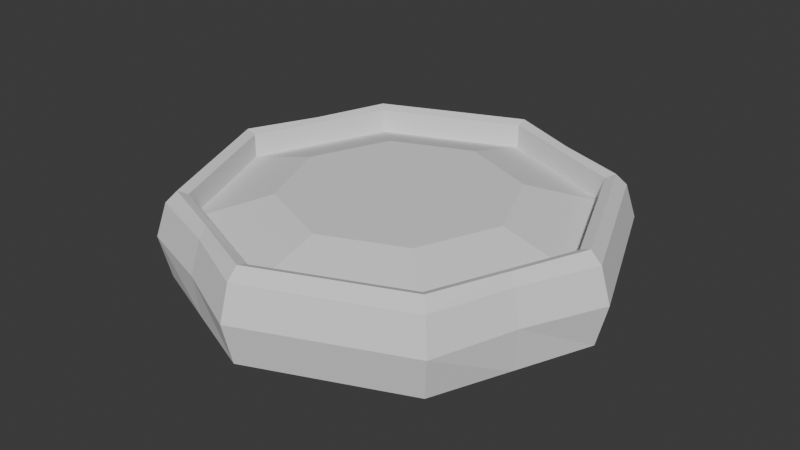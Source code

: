 # Source: botBase.blend  (saved by Blender 4.1.24; exported with 4.5.12 LTS)
import bpy
from mathutils import Matrix  # noqa: F401  (used for matrix-valued properties, if any)

bpy.ops.wm.read_factory_settings(use_empty=True)
scene = bpy.context.scene
scene.name = 'Scene'

# ---- collections
col_collection = bpy.data.collections.new('Collection'); scene.collection.children.link(col_collection)

# ---- world
world_world = bpy.data.worlds.new('World'); scene.world = world_world
world_world.use_nodes = True; world_world.node_tree.nodes.clear()
_N = world_world.node_tree.nodes; _L = world_world.node_tree.links
n0 = _N.new('ShaderNodeOutputWorld'); n0.name = 'World Output'; n0.location = (300, 300)
n1 = _N.new('ShaderNodeBackground'); n1.name = 'Background'; n1.location = (10, 300)
n1.inputs[0].default_value = (0.05088, 0.05088, 0.05088, 1.0)
_L.new(n1.outputs[0], n0.inputs[0])
n0.is_active_output = True
world_world.color = (0.05088, 0.05088, 0.05088)
world_world.use_sun_shadow = False
world_world.sun_shadow_jitter_overblur = 0.0

# ---- meshes
me_cylinder = bpy.data.meshes.new('Cylinder')
me_cylinder.from_pydata([(0.0, 5.0, -0.5), (0.0, 5.25, 0.5), (3.536, 3.536, -0.5), (3.712, 3.712, 0.5), (5.0, 0.0, -0.5), (5.25, 0.0, 0.5), (3.536, -3.536, -0.5), (3.712, -3.712, 0.5), (0.0, -5.0, -0.5), (0.0, -5.25, 0.5), (-3.536, -3.536, -0.5), (-3.712, -3.712, 0.5), (-5.0, 0.0, -0.5), (-5.25, 0.0, 0.5), (-3.536, 3.536, -0.5), (-3.712, 3.712, 0.5), (3.182, 3.182, 0.9), (0.0, 4.5, 0.9), (4.5, 0.0, 0.9), (3.182, -3.182, 0.9), (0.0, -4.5, 0.9), (-3.182, -3.182, 0.9), (-4.5, 0.0, 0.9), (-3.182, 3.182, 0.9), (3.536, 3.536, 1.3), (0.0, 5.0, 1.3), (5.0, 0.0, 1.3), (3.536, -3.536, 1.3), (0.0, -5.0, 1.3), (-3.536, -3.536, 1.3), (-5.0, 0.0, 1.3), (-3.536, 3.536, 1.3), (1.909, 1.909, 1.4), (0.0, 2.7, 1.4), (2.7, 0.0, 1.4), (1.909, -1.909, 1.4), (0.0, -2.7, 1.4), (-1.909, -1.909, 1.4), (-2.7, 0.0, 1.4), (-1.909, 1.909, 1.4), (1.768, 4.268, -0.5), (1.816, 4.385, 0.5086), (1.73, 4.176, 1.291), (-1.768, -4.268, -0.5), (-1.816, -4.385, 0.5086), (-1.73, -4.176, 1.291), (4.268, -1.768, -0.5), (4.385, -1.816, 0.5086), (-4.268, 1.768, -0.5), (-4.385, 1.816, 0.5086), (4.176, -1.73, 1.291), (-4.176, 1.73, 1.291), (3.349, 3.349, 1.564), (3.182, 3.182, 1.479), (0.0, 4.736, 1.564), (0.0, 4.5, 1.479), (4.5, 0.0, 1.479), (4.736, 0.0, 1.564), (3.349, -3.349, 1.564), (3.182, -3.182, 1.479), (0.0, -4.5, 1.479), (0.0, -4.736, 1.564), (-3.349, -3.349, 1.564), (-3.182, -3.182, 1.479), (-4.5, 0.0, 1.479), (-4.736, 0.0, 1.564), (-3.349, 3.349, 1.564), (-3.182, 3.182, 1.479), (1.591, 3.841, 1.479), (1.662, 4.013, 1.539), (-1.591, -3.841, 1.479), (-1.662, -4.013, 1.539), (3.841, -1.591, 1.479), (4.013, -1.662, 1.539), (-3.841, 1.591, 1.479), (-4.013, 1.662, 1.539)], [], [(40, 41, 3, 2), (2, 3, 5, 4), (46, 47, 7, 6), (6, 7, 9, 8), (43, 44, 11, 10), (10, 11, 13, 12), (45, 28, 61, 71), (48, 49, 15, 14), (14, 15, 1, 0), (48, 46, 6, 8, 43, 10, 12), (17, 23, 39, 33), (49, 13, 30, 51), (5, 3, 24, 26), (28, 27, 58, 61), (50, 26, 57, 73), (9, 7, 27, 28), (26, 24, 52, 57), (13, 11, 29, 30), (31, 51, 75, 66), (24, 42, 69, 52), (21, 22, 64, 63), (18, 19, 59, 72, 56), (23, 17, 55, 67), (19, 20, 60, 59), (29, 45, 71, 62), (27, 50, 73, 58), (44, 9, 28, 45), (30, 29, 62, 65), (51, 30, 65, 75), (47, 5, 26, 50), (1, 15, 31, 25), (41, 1, 25, 42), (25, 31, 66, 54), (16, 18, 56, 53), (32, 33, 39, 38, 37, 36, 35, 34), (22, 21, 37, 38), (20, 19, 35, 36), (18, 16, 32, 34), (23, 22, 38, 39), (21, 20, 36, 37), (19, 18, 34, 35), (16, 17, 33, 32), (3, 41, 42, 24), (42, 25, 54, 69), (0, 1, 41, 40), (11, 44, 45, 29), (22, 23, 67, 74, 64), (8, 9, 44, 43), (7, 47, 50, 27), (20, 21, 63, 70, 60), (15, 49, 51, 31), (0, 40, 2, 4, 46, 48, 14), (12, 13, 49, 48), (4, 5, 47, 46), (69, 54, 55, 68), (57, 52, 53, 56), (73, 57, 56, 72), (61, 58, 59, 60), (71, 61, 60, 70), (65, 62, 63, 64), (75, 65, 64, 74), (54, 66, 67, 55), (52, 69, 68, 53), (62, 71, 70, 63), (58, 73, 72, 59), (66, 75, 74, 67), (17, 16, 53, 68, 55)])
_uv = me_cylinder.uv_layers.new(name='UVMap')
_uv.uv.foreach_set('vector', [0.9375, 0.5, 0.9375, 1.0, 0.875, 1.0, 0.875, 0.5, 0.875, 0.5, 0.875, 1.0, 0.75, 1.0, 0.75, 0.5, 0.6875, 0.5, 0.6875, 1.0, 0.625, 1.0, 0.625, 0.5, 0.625, 0.5, 0.625, 1.0, 0.5, 1.0, 0.5, 0.5, 0.4375, 0.5, 0.4375, 1.0, 0.375, 1.0, 0.375, 0.5, 0.375, 0.5, 0.375, 1.0, 0.25, 1.0, 0.25, 0.5, 0.4375, 1.0, 0.5, 1.0, 0.5, 1.0, 0.4375, 1.0, 0.1875, 0.5, 0.1875, 1.0, 0.125, 1.0, 0.125, 0.5, 0.125, 0.5, 0.125, 1.0, 0.0, 1.0, 0.0, 0.5, 0.5451, 0.3349, 0.9549, 0.1651, 0.9197, 0.08029, 0.75, 0.01, 0.6651, 0.04515, 0.5803, 0.08029, 0.51, 0.25, 0.25, 0.49, 0.08029, 0.4197, 0.08029, 0.4197, 0.25, 0.49, 0.1875, 1.0, 0.25, 1.0, 0.25, 1.0, 0.1875, 1.0, 0.75, 1.0, 0.875, 1.0, 0.875, 1.0, 0.75, 1.0, 0.5, 1.0, 0.625, 1.0, 0.625, 1.0, 0.5, 1.0, 0.6875, 1.0, 0.75, 1.0, 0.75, 1.0, 0.6875, 1.0, 0.5, 1.0, 0.625, 1.0, 0.625, 1.0, 0.5, 1.0, 0.75, 1.0, 0.875, 1.0, 0.875, 1.0, 0.75, 1.0, 0.25, 1.0, 0.375, 1.0, 0.375, 1.0, 0.25, 1.0, 0.125, 1.0, 0.1875, 1.0, 0.1875, 1.0, 0.125, 1.0, 0.875, 1.0, 0.9375, 1.0, 0.9375, 1.0, 0.875, 1.0, 0.08029, 0.08029, 0.01, 0.25, 0.01, 0.25, 0.08029, 0.08029, 0.49, 0.25, 0.4197, 0.08029, 0.4197, 0.08029, 0.4549, 0.1651, 0.49, 0.25, 0.08029, 0.4197, 0.25, 0.49, 0.25, 0.49, 0.08029, 0.4197, 0.4197, 0.08029, 0.25, 0.01, 0.25, 0.01, 0.4197, 0.08029, 0.375, 1.0, 0.4375, 1.0, 0.4375, 1.0, 0.375, 1.0, 0.625, 1.0, 0.6875, 1.0, 0.6875, 1.0, 0.625, 1.0, 0.4375, 1.0, 0.5, 1.0, 0.5, 1.0, 0.4375, 1.0, 0.25, 1.0, 0.375, 1.0, 0.375, 1.0, 0.25, 1.0, 0.1875, 1.0, 0.25, 1.0, 0.25, 1.0, 0.1875, 1.0, 0.6875, 1.0, 0.75, 1.0, 0.75, 1.0, 0.6875, 1.0, 0.0, 1.0, 0.125, 1.0, 0.125, 1.0, 0.0, 1.0, 0.9375, 1.0, 1.0, 1.0, 1.0, 1.0, 0.9375, 1.0, 0.0, 1.0, 0.125, 1.0, 0.125, 1.0, 0.0, 1.0, 0.4197, 0.4197, 0.49, 0.25, 0.49, 0.25, 0.4197, 0.4197, 0.4197, 0.4197, 0.25, 0.49, 0.08029, 0.4197, 0.01, 0.25, 0.08029, 0.08029, 0.25, 0.01, 0.4197, 0.08029, 0.49, 0.25, 0.01, 0.25, 0.08029, 0.08029, 0.08029, 0.08029, 0.01, 0.25, 0.25, 0.01, 0.4197, 0.08029, 0.4197, 0.08029, 0.25, 0.01, 0.49, 0.25, 0.4197, 0.4197, 0.4197, 0.4197, 0.49, 0.25, 0.08029, 0.4197, 0.01, 0.25, 0.01, 0.25, 0.08029, 0.4197, 0.08029, 0.08029, 0.25, 0.01, 0.25, 0.01, 0.08029, 0.08029, 0.4197, 0.08029, 0.49, 0.25, 0.49, 0.25, 0.4197, 0.08029, 0.4197, 0.4197, 0.25, 0.49, 0.25, 0.49, 0.4197, 0.4197, 0.875, 1.0, 0.9375, 1.0, 0.9375, 1.0, 0.875, 1.0, 0.9375, 1.0, 1.0, 1.0, 1.0, 1.0, 0.9375, 1.0, 1.0, 0.5, 1.0, 1.0, 0.9375, 1.0, 0.9375, 0.5, 0.375, 1.0, 0.4375, 1.0, 0.4375, 1.0, 0.375, 1.0, 0.01, 0.25, 0.08029, 0.4197, 0.08029, 0.4197, 0.04515, 0.3349, 0.01, 0.25, 0.5, 0.5, 0.5, 1.0, 0.4375, 1.0, 0.4375, 0.5, 0.625, 1.0, 0.6875, 1.0, 0.6875, 1.0, 0.625, 1.0, 0.25, 0.01, 0.08029, 0.08029, 0.08029, 0.08029, 0.1651, 0.04515, 0.25, 0.01, 0.125, 1.0, 0.1875, 1.0, 0.1875, 1.0, 0.125, 1.0, 0.75, 0.49, 0.8349, 0.4549, 0.9197, 0.4197, 0.99, 0.25, 0.9549, 0.1651, 0.5451, 0.3349, 0.5803, 0.4197, 0.25, 0.5, 0.25, 1.0, 0.1875, 1.0, 0.1875, 0.5, 0.75, 0.5, 0.75, 1.0, 0.6875, 1.0, 0.6875, 0.5, 0.3349, 0.4549, 0.25, 0.49, 0.25, 0.49, 0.3349, 0.4549, 0.49, 0.25, 0.4197, 0.4197, 0.4197, 0.4197, 0.49, 0.25, 0.4549, 0.1651, 0.49, 0.25, 0.49, 0.25, 0.4549, 0.1651, 0.25, 0.01, 0.4197, 0.08029, 0.4197, 0.08029, 0.25, 0.01, 0.1651, 0.04515, 0.25, 0.01, 0.25, 0.01, 0.1651, 0.04515, 0.01, 0.25, 0.08029, 0.08029, 0.08029, 0.08029, 0.01, 0.25, 0.04515, 0.3349, 0.01, 0.25, 0.01, 0.25, 0.04515, 0.3349, 0.25, 0.49, 0.08029, 0.4197, 0.08029, 0.4197, 0.25, 0.49, 0.4197, 0.4197, 0.3349, 0.4549, 0.3349, 0.4549, 0.4197, 0.4197, 0.08029, 0.08029, 0.1651, 0.04515, 0.1651, 0.04515, 0.08029, 0.08029, 0.4197, 0.08029, 0.4549, 0.1651, 0.4549, 0.1651, 0.4197, 0.08029, 0.08029, 0.4197, 0.04515, 0.3349, 0.04515, 0.3349, 0.08029, 0.4197, 0.25, 0.49, 0.4197, 0.4197, 0.4197, 0.4197, 0.3349, 0.4549, 0.25, 0.49])
me_cylinder.update()

# ---- objects
ob_cylinder = bpy.data.objects.new('Cylinder', me_cylinder)

# ---- transforms, parenting, visibility, modifiers, constraints
ob_cylinder.location = (0.0, 0.0, -0.5)

# ---- collection membership
col_collection.objects.link(ob_cylinder)

# ---- scene / render settings (as saved in the file)
scene.frame_start = 1; scene.frame_end = 250; scene.frame_set(1)
scene.render.engine = 'BLENDER_EEVEE_NEXT'
scene.cycles.sampling_pattern = 'TABULATED_SOBOL'
scene.eevee.ray_tracing_options.trace_max_roughness = 0.0
bpy.context.view_layer.update()

# ---- added for rendering (the .blend has no active camera and no usable light): camera, sun
cam_auto = bpy.data.cameras.new('AutoCamera')
cam_auto.lens = 50.0
cam_auto.sensor_width = 36.0
cam_auto.clip_end = 1000.0
ob_auto_camera = bpy.data.objects.new('AutoCamera', cam_auto)
scene.collection.objects.link(ob_auto_camera)
ob_auto_camera.location = (13.871, -16.6452, 11.129)
ob_auto_camera.rotation_euler = (1.09748, -7.21219e-08, 0.694738)
scene.camera = ob_auto_camera
light_auto_sun = bpy.data.lights.new('AutoSun', 'SUN')
light_auto_sun.energy = 3.0
light_auto_sun.angle = 0.0523599
ob_auto_sun = bpy.data.objects.new('AutoSun', light_auto_sun)
scene.collection.objects.link(ob_auto_sun)
ob_auto_sun.rotation_euler = (0.872665, 0.174533, 0.523599)
bpy.context.view_layer.update()
